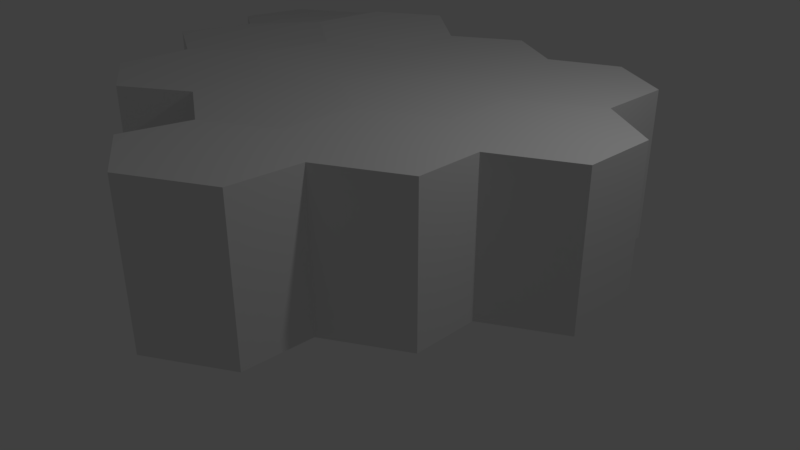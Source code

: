 # Source: hex12.blend  (saved by Blender 2.79.0; exported with 4.5.12 LTS)
import bpy
from mathutils import Matrix  # noqa: F401  (used for matrix-valued properties, if any)

bpy.ops.wm.read_factory_settings(use_empty=True)
scene = bpy.context.scene
scene.name = 'Scene'

# ---- collections
col_collection_1 = bpy.data.collections.new('Collection 1'); scene.collection.children.link(col_collection_1)

# ---- world
world_world = bpy.data.worlds.new('World'); scene.world = world_world
world_world.color = (0.05088, 0.05088, 0.05088)
world_world.use_sun_shadow = False
world_world.sun_shadow_jitter_overblur = 0.0
world_world.cycles.sampling_method = 'MANUAL'

# ---- cameras
cam_camera = bpy.data.cameras.new('Camera')
cam_camera.clip_end = 100.0
cam_camera.lens = 35.0
cam_camera.sensor_width = 32.0
cam_camera.sensor_height = 18.0
cam_camera.ortho_scale = 7.314
cam_camera.dof.focus_distance = 0.0
cam_camera.dof.aperture_fstop = 128.0

# ---- lights
light_lamp = bpy.data.lights.new('Lamp', 'POINT')
light_lamp.transmission_factor = 0.0
light_lamp.cutoff_distance = 30.0
light_lamp.energy = 100.0
light_lamp.shadow_buffer_clip_start = 1.001
light_lamp.shadow_soft_size = 0.1
light_lamp.shadow_maximum_resolution = 0.006
light_lamp.use_absolute_resolution = True

# ---- meshes
me_base3_007 = bpy.data.meshes.new('base3.007')
me_base3_007.from_pydata([(0.3585, 0.104, -1.436), (0.3585, 2.104, -1.436), (1.221, 2.085, -1.088), (1.221, 0.08469, -1.088), (1.257, 2.122, -0.1385), (1.257, 0.1221, -0.1385), (0.3424, 2.168, 0.489), (0.3424, 0.1681, 0.489), (-0.5237, 2.168, -0.01101), (-0.5237, 0.1681, -0.01101), (-0.5075, 2.104, -0.9356), (-0.5075, 0.104, -0.9356)], [], [(0, 1, 2, 3), (3, 2, 4, 5), (5, 4, 6, 7), (7, 6, 8, 9), (2, 1, 10, 8, 6, 4), (9, 8, 10, 11), (11, 10, 1, 0), (3, 5, 7, 9, 11, 0)])
me_base3_007.polygons.foreach_set('use_smooth', [True] * 8)
_k = set([(0, 1), (0, 3), (0, 11), (1, 2), (1, 10), (2, 3), (2, 4), (3, 5), (4, 5), (4, 6), (5, 7), (6, 7), (6, 8), (7, 9), (8, 9), (8, 10), (9, 11), (10, 11)])
me_base3_007.attributes.new('sharp_edge', 'BOOLEAN', 'EDGE').data.foreach_set('value', [ (min(e.vertices), max(e.vertices)) in _k for e in me_base3_007.edges])
me_base3_007.use_remesh_preserve_volume = False
me_base3_007.use_remesh_preserve_attributes = False
me_base3_007.use_mirror_vertex_groups = False
me_base3_007.update()
me_base3_007.normals_split_custom_set([tuple(v) for v in zip(*[iter([0.3739, 0.0, -0.9275, 0.3739, 0.0, -0.9275, 0.3739, 0.0, -0.9275, 0.3739, 0.0, -0.9275, 0.9993, 0.0, -0.03745, 0.9993, 0.0, -0.03745, 0.9993, 0.0, -0.03745, 0.9993, 0.0, -0.03745, 0.5659, 0.0, 0.8245, 0.5659, 0.0, 0.8245, 0.5659, 0.0, 0.8245, 0.5659, 0.0, 0.8245, -0.5, 0.0, 0.866, -0.5, 0.0, 0.866, -0.5, 0.0, 0.866, -0.5, 0.0, 0.866, 0.01583, 0.9991, -0.04013, 0.01583, 0.9991, -0.04013, 0.01583, 0.9991, -0.04013, 0.01583, 0.9991, -0.04013, 0.01583, 0.9991, -0.04013, 0.01583, 0.9991, -0.04013, -0.9998, 0.0, -0.01751, -0.9998, 0.0, -0.01751, -0.9998, 0.0, -0.01751, -0.9998, 0.0, -0.01751, -0.5, 0.0, -0.866, -0.5, 0.0, -0.866, -0.5, 0.0, -0.866, -0.5, 0.0, -0.866, -0.01583, -0.9991, 0.04013, -0.01583, -0.9991, 0.04013, -0.01583, -0.9991, 0.04013, -0.01583, -0.9991, 0.04013, -0.01583, -0.9991, 0.04013, -0.01583, -0.9991, 0.04013])] * 3)])
me_base3_006 = bpy.data.meshes.new('base3.006')
me_base3_006.from_pydata([(0.3941, 0.1414, -1.486), (0.3941, 2.141, -1.486), (1.232, 2.122, -1.014), (1.232, 0.1221, -1.014), (1.257, 2.122, -0.1385), (1.257, 0.1221, -0.1385), (0.3424, 2.168, 0.489), (0.3424, 0.1681, 0.489), (-0.5201, 2.187, 0.1413), (-0.5201, 0.1874, 0.1413), (-0.5201, 2.187, -0.8587), (-0.5201, 0.1874, -0.8587)], [], [(0, 1, 2, 3), (3, 2, 4, 5), (5, 4, 6, 7), (7, 6, 8, 9), (2, 1, 10, 8, 6, 4), (9, 8, 10, 11), (11, 10, 1, 0), (3, 5, 7, 9, 11, 0)])
me_base3_006.polygons.foreach_set('use_smooth', [True] * 8)
_k = set([(0, 1), (0, 3), (0, 11), (1, 2), (1, 10), (2, 3), (2, 4), (3, 5), (4, 5), (4, 6), (5, 7), (6, 7), (6, 8), (7, 9), (8, 9), (8, 10), (9, 11), (10, 11)])
me_base3_006.attributes.new('sharp_edge', 'BOOLEAN', 'EDGE').data.foreach_set('value', [ (min(e.vertices), max(e.vertices)) in _k for e in me_base3_006.edges])
me_base3_006.use_remesh_preserve_volume = False
me_base3_006.use_remesh_preserve_attributes = False
me_base3_006.use_mirror_vertex_groups = False
me_base3_006.update()
me_base3_006.normals_split_custom_set([tuple(v) for v in zip(*[iter([0.4912, 0.0, -0.8711, 0.4912, 0.0, -0.8711, 0.4912, 0.0, -0.8711, 0.4912, 0.0, -0.8711, 0.9996, 0.0, -0.02775, 0.9996, 0.0, -0.02775, 0.9996, 0.0, -0.02775, 0.9996, 0.0, -0.02775, 0.5659, -2.228e-08, 0.8245, 0.5659, -2.228e-08, 0.8245, 0.5659, -2.228e-08, 0.8245, 0.5659, -2.228e-08, 0.8245, -0.3739, -1.334e-08, 0.9275, -0.3739, -1.334e-08, 0.9275, -0.3739, -1.334e-08, 0.9275, -0.3739, -1.334e-08, 0.9275, 0.03591, 0.9993, -0.008678, 0.03591, 0.9993, -0.008678, 0.03591, 0.9993, -0.008678, 0.03591, 0.9993, -0.008678, 0.03591, 0.9993, -0.008678, 0.03591, 0.9993, -0.008678, -1.0, 0.0, 0.0, -1.0, 0.0, 0.0, -1.0, 0.0, 0.0, -1.0, 0.0, 0.0, -0.5659, 0.0, -0.8245, -0.5659, 0.0, -0.8245, -0.5659, 0.0, -0.8245, -0.5659, 0.0, -0.8245, -0.03591, -0.9993, 0.008678, -0.03591, -0.9993, 0.008678, -0.03591, -0.9993, 0.008678, -0.03591, -0.9993, 0.008678, -0.03591, -0.9993, 0.008678, -0.03591, -0.9993, 0.008678])] * 3)])
me_base3_005 = bpy.data.meshes.new('base3.005')
me_base3_005.from_pydata([(0.474, 0.1734, -1.574), (0.474, 2.173, -1.574), (1.257, 2.122, -1.138), (1.257, 0.1221, -1.138), (1.257, 2.122, -0.1385), (1.257, 0.1221, -0.1385), (0.3424, 2.168, 0.489), (0.3424, 0.1681, 0.489), (-0.4958, 2.187, 0.01638), (-0.4958, 0.1874, 0.01638), (-0.4958, 2.187, -0.9836), (-0.4958, 0.1874, -0.9836)], [], [(0, 1, 2, 3), (3, 2, 4, 5), (5, 4, 6, 7), (7, 6, 8, 9), (2, 1, 10, 8, 6, 4), (9, 8, 10, 11), (11, 10, 1, 0), (3, 5, 7, 9, 11, 0)])
me_base3_005.polygons.foreach_set('use_smooth', [True] * 8)
_k = set([(0, 1), (0, 3), (0, 11), (1, 2), (1, 10), (2, 3), (2, 4), (3, 5), (4, 5), (4, 6), (5, 7), (6, 7), (6, 8), (7, 9), (8, 9), (8, 10), (9, 11), (10, 11)])
me_base3_005.attributes.new('sharp_edge', 'BOOLEAN', 'EDGE').data.foreach_set('value', [ (min(e.vertices), max(e.vertices)) in _k for e in me_base3_005.edges])
me_base3_005.use_remesh_preserve_volume = False
me_base3_005.use_remesh_preserve_attributes = False
me_base3_005.use_mirror_vertex_groups = False
me_base3_005.update()
me_base3_005.normals_split_custom_set([tuple(v) for v in zip(*[iter([0.4861, -3.328e-08, -0.8739, 0.4861, -3.328e-08, -0.8739, 0.4861, -3.328e-08, -0.8739, 0.4861, -3.328e-08, -0.8739, 1.0, 0.0, 0.0, 1.0, 0.0, 0.0, 1.0, 0.0, 0.0, 1.0, 0.0, 0.0, 0.5659, 0.0, 0.8245, 0.5659, 0.0, 0.8245, 0.5659, 0.0, 0.8245, 0.5659, 0.0, 0.8245, -0.4912, -4.799e-10, 0.8711, -0.4912, -4.799e-10, 0.8711, -0.4912, -4.799e-10, 0.8711, -0.4912, -4.799e-10, 0.8711, 0.03753, 0.9993, 0.003345, 0.03753, 0.9993, 0.003345, 0.03753, 0.9993, 0.003345, 0.03753, 0.9993, 0.003345, 0.03753, 0.9993, 0.003345, 0.03753, 0.9993, 0.003345, -1.0, 1.258e-10, 0.0, -1.0, 1.258e-10, 0.0, -1.0, 1.258e-10, 0.0, -1.0, 1.258e-10, 0.0, -0.5198, -1.279e-08, -0.8543, -0.5198, -1.279e-08, -0.8543, -0.5198, -1.279e-08, -0.8543, -0.5198, -1.279e-08, -0.8543, -0.03753, -0.9993, -0.003345, -0.03753, -0.9993, -0.003345, -0.03753, -0.9993, -0.003345, -0.03753, -0.9993, -0.003345, -0.03753, -0.9993, -0.003345, -0.03753, -0.9993, -0.003345])] * 3)])
me_base3_004 = bpy.data.meshes.new('base3.004')
me_base3_004.from_pydata([(0.3905, 0.1221, -1.638), (0.3905, 2.122, -1.638), (1.257, 2.122, -1.138), (1.257, 0.1221, -1.138), (1.257, 2.122, -0.1385), (1.257, 0.1221, -0.1385), (0.2867, 2.136, 0.4516), (0.2867, 0.1361, 0.4516), (-0.5793, 2.136, -0.04837), (-0.5793, 0.1361, -0.04837), (-0.4489, 2.14, -1.176), (-0.4489, 0.1401, -1.176)], [], [(0, 1, 2, 3), (3, 2, 4, 5), (5, 4, 6, 7), (7, 6, 8, 9), (2, 1, 10, 8, 6, 4), (9, 8, 10, 11), (11, 10, 1, 0), (3, 5, 7, 9, 11, 0)])
me_base3_004.polygons.foreach_set('use_smooth', [True] * 8)
_k = set([(0, 1), (0, 3), (0, 11), (1, 2), (1, 10), (2, 3), (2, 4), (3, 5), (4, 5), (4, 6), (5, 7), (6, 7), (6, 8), (7, 9), (8, 9), (8, 10), (9, 11), (10, 11)])
me_base3_004.attributes.new('sharp_edge', 'BOOLEAN', 'EDGE').data.foreach_set('value', [ (min(e.vertices), max(e.vertices)) in _k for e in me_base3_004.edges])
me_base3_004.use_remesh_preserve_volume = False
me_base3_004.use_remesh_preserve_attributes = False
me_base3_004.use_mirror_vertex_groups = False
me_base3_004.update()
me_base3_004.normals_split_custom_set([tuple(v) for v in zip(*[iter([0.5, 0.0, -0.866, 0.5, 0.0, -0.866, 0.5, 0.0, -0.866, 0.5, 0.0, -0.866, 1.0, 3.432e-09, 0.0, 1.0, 3.432e-09, 0.0, 1.0, 3.432e-09, 0.0, 1.0, 3.432e-09, 0.0, 0.5198, 1.689e-08, 0.8543, 0.5198, 1.689e-08, 0.8543, 0.5198, 1.689e-08, 0.8543, 0.5198, 1.689e-08, 0.8543, -0.5, -1.236e-08, 0.866, -0.5, -1.236e-08, 0.866, -0.5, -1.236e-08, 0.866, -0.5, -1.236e-08, 0.866, 0.008993, 1.0, -0.003315, 0.008993, 1.0, -0.003315, 0.008993, 1.0, -0.003315, 0.008993, 1.0, -0.003315, 0.008993, 1.0, -0.003315, 0.008993, 1.0, -0.003315, -0.9934, -2.685e-09, -0.1149, -0.9934, -2.685e-09, -0.1149, -0.9934, -2.685e-09, -0.1149, -0.9934, -2.685e-09, -0.1149, -0.4828, -2.575e-08, -0.8757, -0.4828, -2.575e-08, -0.8757, -0.4828, -2.575e-08, -0.8757, -0.4828, -2.575e-08, -0.8757, -0.008993, -1.0, 0.003315, -0.008993, -1.0, 0.003315, -0.008993, -1.0, 0.003315, -0.008993, -1.0, 0.003315, -0.008993, -1.0, 0.003315, -0.008993, -1.0, 0.003315])] * 3)])
me_base3_003 = bpy.data.meshes.new('base3.003')
me_base3_003.from_pydata([(0.3905, 0.1221, -1.638), (0.3905, 2.122, -1.638), (1.304, 2.354, -1.224), (1.304, 0.3542, -1.224), (1.209, 2.35, -0.1541), (1.209, 0.3502, -0.1541), (0.1594, 2.231, 0.4094), (0.1594, 0.2313, 0.4094), (-0.5237, 2.168, -0.01101), (-0.5237, 0.1681, -0.01101), (-0.4608, 2.131, -1.067), (-0.4608, 0.1307, -1.067)], [], [(0, 1, 2, 3), (3, 2, 4, 5), (5, 4, 6, 7), (7, 6, 8, 9), (2, 1, 10, 8, 6, 4), (9, 8, 10, 11), (11, 10, 1, 0), (3, 5, 7, 9, 11, 0)])
me_base3_003.polygons.foreach_set('use_smooth', [True] * 8)
_k = set([(0, 1), (0, 3), (0, 11), (1, 2), (1, 10), (2, 3), (2, 4), (3, 5), (4, 5), (4, 6), (5, 7), (6, 7), (6, 8), (7, 9), (8, 9), (8, 10), (9, 11), (10, 11)])
me_base3_003.attributes.new('sharp_edge', 'BOOLEAN', 'EDGE').data.foreach_set('value', [ (min(e.vertices), max(e.vertices)) in _k for e in me_base3_003.edges])
me_base3_003.use_remesh_preserve_volume = False
me_base3_003.use_remesh_preserve_attributes = False
me_base3_003.use_mirror_vertex_groups = False
me_base3_003.update()
me_base3_003.normals_split_custom_set([tuple(v) for v in zip(*[iter([0.413, -3.291e-08, -0.9107, 0.413, -3.291e-08, -0.9107, 0.413, -3.291e-08, -0.9107, 0.413, -3.291e-08, -0.9107, 0.9961, 1.676e-08, 0.08829, 0.9961, 1.676e-08, 0.08829, 0.9961, 1.676e-08, 0.08829, 0.9961, 1.676e-08, 0.08829, 0.4732, 1.904e-08, 0.881, 0.4732, 1.904e-08, 0.881, 0.4732, 1.904e-08, 0.881, 0.4732, 1.904e-08, 0.881, -0.5241, 1.858e-08, 0.8516, -0.5241, 1.858e-08, 0.8516, -0.5241, 1.858e-08, 0.8516, -0.5241, 1.858e-08, 0.8516, -0.1196, 0.9915, -0.05162, -0.1196, 0.9915, -0.05162, -0.1196, 0.9915, -0.05162, -0.1196, 0.9915, -0.05162, -0.1196, 0.9915, -0.05162, -0.1196, 0.9915, -0.05162, -0.9982, 0.0, -0.05939, -0.9982, 0.0, -0.05939, -0.9982, 0.0, -0.05939, -0.9982, 0.0, -0.05939, -0.5572, 0.0, -0.8304, -0.5572, 0.0, -0.8304, -0.5572, 0.0, -0.8304, -0.5572, 0.0, -0.8304, 0.1196, -0.9915, 0.05162, 0.1196, -0.9915, 0.05162, 0.1196, -0.9915, 0.05162, 0.1196, -0.9915, 0.05162, 0.1196, -0.9915, 0.05162, 0.1196, -0.9915, 0.05162])] * 3)])
me_base2_001 = bpy.data.meshes.new('base2.001')
me_base2_001.from_pydata([(-1.14, 0.2496, -1.747), (-1.14, 2.25, -1.747), (-0.3015, 2.2, -1.208), (-0.3015, 0.1996, -1.208), (-0.4253, 2.246, -0.0859), (-0.4253, 0.2456, -0.0859), (-1.248, 2.22, 0.4883), (-1.248, 0.2202, 0.4883), (-2.313, 2.177, -0.06186), (-2.313, 0.1767, -0.06186), (-2.189, 2.131, -1.184), (-2.189, 0.1307, -1.184)], [], [(0, 1, 2, 3), (3, 2, 4, 5), (5, 4, 6, 7), (7, 6, 8, 9), (9, 8, 10, 11), (11, 10, 1, 0), (11, 0, 3, 5, 7, 9), (10, 8, 6, 4, 2, 1)])
me_base2_001.polygons.foreach_set('use_smooth', [True] * 8)
_k = set([(0, 1), (0, 3), (0, 11), (1, 2), (1, 10), (2, 3), (2, 4), (3, 5), (4, 5), (4, 6), (5, 7), (6, 7), (6, 8), (7, 9), (8, 9), (8, 10), (9, 11), (10, 11)])
me_base2_001.attributes.new('sharp_edge', 'BOOLEAN', 'EDGE').data.foreach_set('value', [ (min(e.vertices), max(e.vertices)) in _k for e in me_base2_001.edges])
me_base2_001.materials.append(None)
me_base2_001.use_remesh_preserve_volume = False
me_base2_001.use_remesh_preserve_attributes = False
me_base2_001.use_mirror_vertex_groups = False
me_base2_001.update()
me_base2_001.normals_split_custom_set([tuple(v) for v in zip(*[iter([0.5412, 0.0, -0.8409, 0.5412, 0.0, -0.8409, 0.5412, 0.0, -0.8409, 0.5412, 0.0, -0.8409, 0.994, 0.0, 0.1097, 0.994, 0.0, 0.1097, 0.994, 0.0, 0.1097, 0.994, 0.0, 0.1097, 0.5723, 1.117e-08, 0.8201, 0.5723, 1.117e-08, 0.8201, 0.5723, 1.117e-08, 0.8201, 0.5723, 1.117e-08, 0.8201, -0.4591, -2.846e-08, 0.8884, -0.4591, -2.846e-08, 0.8884, -0.4591, -2.846e-08, 0.8884, -0.4591, -2.846e-08, 0.8884, -0.994, 0.0, -0.1097, -0.994, 0.0, -0.1097, -0.994, 0.0, -0.1097, -0.994, 0.0, -0.1097, -0.4732, 0.0, -0.881, -0.4732, 0.0, -0.881, -0.4732, 0.0, -0.881, -0.4732, 0.0, -0.881, 0.0366, -0.9993, 0.00747, 0.0366, -0.9993, 0.00747, 0.0366, -0.9993, 0.00747, 0.0366, -0.9993, 0.00747, 0.0366, -0.9993, 0.00747, 0.0366, -0.9993, 0.00747, -0.0366, 0.9993, -0.00747, -0.0366, 0.9993, -0.00747, -0.0366, 0.9993, -0.00747, -0.0366, 0.9993, -0.00747, -0.0366, 0.9993, -0.00747, -0.0366, 0.9993, -0.00747])] * 3)])
me_base3_002 = bpy.data.meshes.new('base3.002')
me_base3_002.from_pydata([(0.3905, 0.1221, -1.638), (0.3905, 2.122, -1.638), (1.275, 2.081, -0.9684), (1.275, 0.08073, -0.9684), (1.18, 2.077, 0.1019), (1.18, 0.07669, 0.1019), (0.2825, 2.077, 0.5426), (0.2825, 0.07669, 0.5426), (-0.5557, 2.127, 0.003067), (-0.5557, 0.1267, 0.003067), (-0.4608, 2.131, -1.067), (-0.4608, 0.1307, -1.067)], [], [(0, 1, 2, 3), (3, 2, 4, 5), (5, 4, 6, 7), (7, 6, 8, 9), (2, 1, 10, 8, 6, 4), (9, 8, 10, 11), (11, 10, 1, 0), (3, 5, 7, 9, 11, 0)])
me_base3_002.polygons.foreach_set('use_smooth', [True] * 8)
_k = set([(0, 1), (0, 3), (0, 11), (1, 2), (1, 10), (2, 3), (2, 4), (3, 5), (4, 5), (4, 6), (5, 7), (6, 7), (6, 8), (7, 9), (8, 9), (8, 10), (9, 11), (10, 11)])
me_base3_002.attributes.new('sharp_edge', 'BOOLEAN', 'EDGE').data.foreach_set('value', [ (min(e.vertices), max(e.vertices)) in _k for e in me_base3_002.edges])
me_base3_002.use_remesh_preserve_volume = False
me_base3_002.use_remesh_preserve_attributes = False
me_base3_002.use_mirror_vertex_groups = False
me_base3_002.update()
me_base3_002.normals_split_custom_set([tuple(v) for v in zip(*[iter([0.6038, -1.477e-08, -0.7971, 0.6038, -1.477e-08, -0.7971, 0.6038, -1.477e-08, -0.7971, 0.6038, -1.477e-08, -0.7971, 0.9961, 1.637e-08, 0.08829, 0.9961, 1.637e-08, 0.08829, 0.9961, 1.637e-08, 0.08829, 0.9961, 1.637e-08, 0.08829, 0.4407, 0.0, 0.8977, 0.4407, 0.0, 0.8977, 0.4407, 0.0, 0.8977, 0.4407, 0.0, 0.8977, -0.5412, -8.826e-09, 0.8409, -0.5412, -8.826e-09, 0.8409, -0.5412, -8.826e-09, 0.8409, -0.5412, -8.826e-09, 0.8409, 0.0278, 0.9995, 0.01693, 0.0278, 0.9995, 0.01693, 0.0278, 0.9995, 0.01693, 0.0278, 0.9995, 0.01693, 0.0278, 0.9995, 0.01693, 0.0278, 0.9995, 0.01693, -0.9961, -2.172e-09, -0.08829, -0.9961, -2.172e-09, -0.08829, -0.9961, -2.172e-09, -0.08829, -0.9961, -2.172e-09, -0.08829, -0.5572, -2.362e-08, -0.8304, -0.5572, -2.362e-08, -0.8304, -0.5572, -2.362e-08, -0.8304, -0.5572, -2.362e-08, -0.8304, -0.0278, -0.9995, -0.01693, -0.0278, -0.9995, -0.01693, -0.0278, -0.9995, -0.01693, -0.0278, -0.9995, -0.01693, -0.0278, -0.9995, -0.01693, -0.0278, -0.9995, -0.01693])] * 3)])
me_base3_001 = bpy.data.meshes.new('base3.001')
me_base3_001.from_pydata([(0.3905, 0.1221, -1.638), (0.3905, 2.122, -1.638), (1.257, 2.122, -1.138), (1.257, 0.1221, -1.138), (1.126, 2.118, -0.01115), (1.126, 0.118, -0.01115), (0.2748, 2.127, 0.5601), (0.2748, 0.1267, 0.5601), (-0.5557, 2.127, 0.003067), (-0.5557, 0.1267, 0.003067), (-0.4608, 2.131, -1.067), (-0.4608, 0.1307, -1.067)], [], [(0, 1, 2, 3), (3, 2, 4, 5), (5, 4, 6, 7), (7, 6, 8, 9), (2, 1, 10, 8, 6, 4), (9, 8, 10, 11), (11, 10, 1, 0), (3, 5, 7, 9, 11, 0)])
me_base3_001.polygons.foreach_set('use_smooth', [True] * 8)
_k = set([(0, 1), (0, 3), (0, 11), (1, 2), (1, 10), (2, 3), (2, 4), (3, 5), (4, 5), (4, 6), (5, 7), (6, 7), (6, 8), (7, 9), (8, 9), (8, 10), (9, 11), (10, 11)])
me_base3_001.attributes.new('sharp_edge', 'BOOLEAN', 'EDGE').data.foreach_set('value', [ (min(e.vertices), max(e.vertices)) in _k for e in me_base3_001.edges])
me_base3_001.use_remesh_preserve_volume = False
me_base3_001.use_remesh_preserve_attributes = False
me_base3_001.use_mirror_vertex_groups = False
me_base3_001.update()
me_base3_001.normals_split_custom_set([tuple(v) for v in zip(*[iter([0.5, -3.019e-08, -0.866, 0.5, -3.019e-08, -0.866, 0.5, -3.019e-08, -0.866, 0.5, -3.019e-08, -0.866, 0.9934, 1.571e-08, 0.1149, 0.9934, 1.571e-08, 0.1149, 0.9934, 1.571e-08, 0.1149, 0.9934, 1.571e-08, 0.1149, 0.5572, -1.453e-08, 0.8304, 0.5572, -1.453e-08, 0.8304, 0.5572, -1.453e-08, 0.8304, 0.5572, -1.453e-08, 0.8304, -0.557, -8.798e-09, 0.8305, -0.557, -8.798e-09, 0.8305, -0.557, -8.798e-09, 0.8305, -0.557, -8.798e-09, 0.8305, 0.00507, 1.0, 0.0001877, 0.00507, 1.0, 0.0001877, 0.00507, 1.0, 0.0001877, 0.00507, 1.0, 0.0001877, 0.00507, 1.0, 0.0001877, 0.00507, 1.0, 0.0001877, -0.9961, -2.172e-09, -0.08829, -0.9961, -2.172e-09, -0.08829, -0.9961, -2.172e-09, -0.08829, -0.9961, -2.172e-09, -0.08829, -0.5572, -2.362e-08, -0.8304, -0.5572, -2.362e-08, -0.8304, -0.5572, -2.362e-08, -0.8304, -0.5572, -2.362e-08, -0.8304, -0.00507, -1.0, -0.0001877, -0.00507, -1.0, -0.0001877, -0.00507, -1.0, -0.0001877, -0.00507, -1.0, -0.0001877, -0.00507, -1.0, -0.0001877, -0.00507, -1.0, -0.0001877])] * 3)])
me_base1_001 = bpy.data.meshes.new('base1.001')
me_base1_001.from_pydata([(-0.5669, 0.1935, -0.08519), (-0.5669, 2.194, -0.08519), (0.3562, 2.185, 0.4657), (0.3562, 0.1849, 0.4657), (0.3562, 2.185, 1.466), (0.3562, 0.1849, 1.466), (-0.5237, 2.168, 1.989), (-0.5237, 0.1681, 1.989), (-1.39, 2.168, 1.489), (-1.39, 0.1681, 1.489), (-1.39, 2.168, 0.489), (-1.39, 0.1681, 0.489)], [], [(0, 1, 2, 3), (3, 2, 4, 5), (5, 4, 6, 7), (7, 6, 8, 9), (10, 8, 6, 4, 2, 1), (9, 8, 10, 11), (11, 10, 1, 0), (0, 3, 5, 7, 9, 11)])
me_base1_001.polygons.foreach_set('use_smooth', [True] * 8)
_k = set([(0, 1), (0, 3), (0, 11), (1, 2), (1, 10), (2, 3), (2, 4), (3, 5), (4, 5), (4, 6), (5, 7), (6, 7), (6, 8), (7, 9), (8, 9), (8, 10), (9, 11), (10, 11)])
me_base1_001.attributes.new('sharp_edge', 'BOOLEAN', 'EDGE').data.foreach_set('value', [ (min(e.vertices), max(e.vertices)) in _k for e in me_base1_001.edges])
me_base1_001.use_remesh_preserve_volume = False
me_base1_001.use_remesh_preserve_attributes = False
me_base1_001.use_mirror_vertex_groups = False
me_base1_001.update()
me_base1_001.normals_split_custom_set([tuple(v) for v in zip(*[iter([0.5124, 0.0, -0.8587, 0.5124, 0.0, -0.8587, 0.5124, 0.0, -0.8587, 0.5124, 0.0, -0.8587, 1.0, 1.755e-08, 0.0, 1.0, 1.755e-08, 0.0, 1.0, 1.755e-08, 0.0, 1.0, 1.755e-08, 0.0, 0.5112, 2.311e-07, 0.8595, 0.5112, 2.311e-07, 0.8595, 0.5112, 2.311e-07, 0.8595, 0.5112, 2.311e-07, 0.8595, -0.5, 0.0, 0.866, -0.5, 0.0, 0.866, -0.5, 0.0, 0.866, -0.5, 0.0, 0.866, -0.009528, 0.9999, 0.008409, -0.009528, 0.9999, 0.008409, -0.009528, 0.9999, 0.008409, -0.009528, 0.9999, 0.008409, -0.009528, 0.9999, 0.008409, -0.009528, 0.9999, 0.008409, -1.0, -2.071e-08, 1.192e-07, -1.0, -2.071e-08, 1.192e-07, -1.0, -2.071e-08, 1.192e-07, -1.0, -2.071e-08, 1.192e-07, -0.5723, 0.0, -0.8201, -0.5723, 0.0, -0.8201, -0.5723, 0.0, -0.8201, -0.5723, 0.0, -0.8201, 0.009527, -0.9999, -0.008409, 0.009527, -0.9999, -0.008409, 0.009527, -0.9999, -0.008409, 0.009527, -0.9999, -0.008409, 0.009527, -0.9999, -0.008409, 0.009527, -0.9999, -0.008409])] * 3)])
me_base1 = bpy.data.meshes.new('base1')
me_base1.from_pydata([(-0.5237, 0.1681, -0.01101), (-0.5237, 2.168, -0.01101), (0.3424, 2.168, 0.489), (0.3424, 0.1681, 0.489), (0.3424, 2.168, 1.489), (0.3424, 0.1681, 1.489), (-0.5237, 2.168, 1.989), (-0.5237, 0.1681, 1.989), (-1.39, 2.168, 1.489), (-1.39, 0.1681, 1.489), (-1.39, 2.168, 0.489), (-1.39, 0.1681, 0.489)], [], [(0, 1, 2, 3), (3, 2, 4, 5), (5, 4, 6, 7), (7, 6, 8, 9), (10, 8, 6, 4, 2, 1), (9, 8, 10, 11), (11, 10, 1, 0), (0, 3, 5, 7, 9, 11)])
me_base1.polygons.foreach_set('use_smooth', [True] * 8)
_k = set([(0, 1), (0, 3), (0, 11), (1, 2), (1, 10), (2, 3), (2, 4), (3, 5), (4, 5), (4, 6), (5, 7), (6, 7), (6, 8), (7, 9), (8, 9), (8, 10), (9, 11), (10, 11)])
me_base1.attributes.new('sharp_edge', 'BOOLEAN', 'EDGE').data.foreach_set('value', [ (min(e.vertices), max(e.vertices)) in _k for e in me_base1.edges])
me_base1.use_remesh_preserve_volume = False
me_base1.use_remesh_preserve_attributes = False
me_base1.use_mirror_vertex_groups = False
me_base1.update()
me_base1.normals_split_custom_set([tuple(v) for v in zip(*[iter([0.5, 0.0, -0.866, 0.5, 0.0, -0.866, 0.5, 0.0, -0.866, 0.5, 0.0, -0.866, 1.0, 0.0, 2.98e-08, 1.0, 0.0, 2.98e-08, 1.0, 0.0, 2.98e-08, 1.0, 0.0, 2.98e-08, 0.5, 0.0, 0.866, 0.5, 0.0, 0.866, 0.5, 0.0, 0.866, 0.5, 0.0, 0.866, -0.5, 2.621e-07, 0.866, -0.5, 2.621e-07, 0.866, -0.5, 2.621e-07, 0.866, -0.5, 2.621e-07, 0.866, 0.0, 1.0, -4.588e-08, 0.0, 1.0, -4.588e-08, 0.0, 1.0, -4.588e-08, 0.0, 1.0, -4.588e-08, 0.0, 1.0, -4.588e-08, 0.0, 1.0, -4.588e-08, -1.0, 0.0, 0.0, -1.0, 0.0, 0.0, -1.0, 0.0, 0.0, -1.0, 0.0, 0.0, -0.5, 0.0, -0.866, -0.5, 0.0, -0.866, -0.5, 0.0, -0.866, -0.5, 0.0, -0.866, 0.0, -1.0, 0.0, 0.0, -1.0, 0.0, 0.0, -1.0, 0.0, 0.0, -1.0, 0.0, 0.0, -1.0, 0.0, 0.0, -1.0, 0.0])] * 3)])
me_base3 = bpy.data.meshes.new('base3')
me_base3.from_pydata([(0.3905, 0.1221, -1.638), (0.3905, 2.122, -1.638), (1.257, 2.122, -1.138), (1.257, 0.1221, -1.138), (1.257, 2.122, -0.1385), (1.257, 0.1221, -0.1385), (0.3424, 2.168, 0.489), (0.3424, 0.1681, 0.489), (-0.5237, 2.168, -0.01101), (-0.5237, 0.1681, -0.01101), (-0.4608, 2.131, -1.067), (-0.4608, 0.1307, -1.067)], [], [(0, 1, 2, 3), (3, 2, 4, 5), (5, 4, 6, 7), (7, 6, 8, 9), (2, 1, 10, 8, 6, 4), (9, 8, 10, 11), (11, 10, 1, 0), (3, 5, 7, 9, 11, 0)])
me_base3.polygons.foreach_set('use_smooth', [True] * 8)
_k = set([(0, 1), (0, 3), (0, 11), (1, 2), (1, 10), (2, 3), (2, 4), (3, 5), (4, 5), (4, 6), (5, 7), (6, 7), (6, 8), (7, 9), (8, 9), (8, 10), (9, 11), (10, 11)])
me_base3.attributes.new('sharp_edge', 'BOOLEAN', 'EDGE').data.foreach_set('value', [ (min(e.vertices), max(e.vertices)) in _k for e in me_base3.edges])
me_base3.use_remesh_preserve_volume = False
me_base3.use_remesh_preserve_attributes = False
me_base3.use_mirror_vertex_groups = False
me_base3.update()
me_base3.normals_split_custom_set([tuple(v) for v in zip(*[iter([0.5, 0.0, -0.866, 0.5, 0.0, -0.866, 0.5, 0.0, -0.866, 0.5, 0.0, -0.866, 1.0, 0.0, 0.0, 1.0, 0.0, 0.0, 1.0, 0.0, 0.0, 1.0, 0.0, 0.0, 0.5659, 0.0, 0.8245, 0.5659, 0.0, 0.8245, 0.5659, 0.0, 0.8245, 0.5659, 0.0, 0.8245, -0.5, 0.0, 0.866, -0.5, 0.0, 0.866, -0.5, 0.0, 0.866, -0.5, 0.0, 0.866, 0.01446, 0.9997, -0.02013, 0.01446, 0.9997, -0.02013, 0.01446, 0.9997, -0.02013, 0.01446, 0.9997, -0.02013, 0.01446, 0.9997, -0.02013, 0.01446, 0.9997, -0.02013, -0.9982, 0.0, -0.05939, -0.9982, 0.0, -0.05939, -0.9982, 0.0, -0.05939, -0.9982, 0.0, -0.05939, -0.5572, 0.0, -0.8304, -0.5572, 0.0, -0.8304, -0.5572, 0.0, -0.8304, -0.5572, 0.0, -0.8304, -0.01446, -0.9997, 0.02013, -0.01446, -0.9997, 0.02013, -0.01446, -0.9997, 0.02013, -0.01446, -0.9997, 0.02013, -0.01446, -0.9997, 0.02013, -0.01446, -0.9997, 0.02013])] * 3)])
me_base2 = bpy.data.meshes.new('base2')
me_base2.from_pydata([(-1.291, 0.1307, -1.624), (-1.291, 2.131, -1.624), (-0.4608, 2.131, -1.067), (-0.4608, 0.1307, -1.067), (-0.5237, 2.168, -0.01101), (-0.5237, 0.1681, -0.01101), (-1.39, 2.168, 0.489), (-1.39, 0.1681, 0.489), (-2.313, 2.177, -0.06186), (-2.313, 0.1767, -0.06186), (-2.189, 2.131, -1.184), (-2.189, 0.1307, -1.184)], [], [(0, 1, 2, 3), (3, 2, 4, 5), (5, 4, 6, 7), (7, 6, 8, 9), (9, 8, 10, 11), (11, 10, 1, 0), (11, 0, 3, 5, 7, 9), (10, 8, 6, 4, 2, 1)])
me_base2.polygons.foreach_set('use_smooth', [True] * 8)
_k = set([(0, 1), (0, 3), (0, 11), (1, 2), (1, 10), (2, 3), (2, 4), (3, 5), (4, 5), (4, 6), (5, 7), (6, 7), (6, 8), (7, 9), (8, 9), (8, 10), (9, 11), (10, 11)])
me_base2.attributes.new('sharp_edge', 'BOOLEAN', 'EDGE').data.foreach_set('value', [ (min(e.vertices), max(e.vertices)) in _k for e in me_base2.edges])
me_base2.materials.append(None)
me_base2.use_remesh_preserve_volume = False
me_base2.use_remesh_preserve_attributes = False
me_base2.use_mirror_vertex_groups = False
me_base2.update()
me_base2.normals_split_custom_set([tuple(v) for v in zip(*[iter([0.557, 0.0, -0.8305, 0.557, 0.0, -0.8305, 0.557, 0.0, -0.8305, 0.557, 0.0, -0.8305, 0.9982, 0.0, 0.05939, 0.9982, 0.0, 0.05939, 0.9982, 0.0, 0.05939, 0.9982, 0.0, 0.05939, 0.5, 0.0, 0.866, 0.5, 0.0, 0.866, 0.5, 0.0, 0.866, 0.5, 0.0, 0.866, -0.5124, -4.008e-09, 0.8587, -0.5124, -4.008e-09, 0.8587, -0.5124, -4.008e-09, 0.8587, -0.5124, -4.008e-09, 0.8587, -0.994, 0.0, -0.1097, -0.994, 0.0, -0.1097, -0.994, 0.0, -0.1097, -0.994, 0.0, -0.1097, -0.4407, 0.0, -0.8977, -0.4407, 0.0, -0.8977, -0.4407, 0.0, -0.8977, -0.4407, 0.0, -0.8977, -0.003653, -0.9997, 0.02448, -0.003653, -0.9997, 0.02448, -0.003653, -0.9997, 0.02448, -0.003653, -0.9997, 0.02448, -0.003653, -0.9997, 0.02448, -0.003653, -0.9997, 0.02448, 0.003653, 0.9997, -0.02448, 0.003653, 0.9997, -0.02448, 0.003653, 0.9997, -0.02448, 0.003653, 0.9997, -0.02448, 0.003653, 0.9997, -0.02448, 0.003653, 0.9997, -0.02448])] * 3)])

# ---- objects
ob_cell_011 = bpy.data.objects.new('cell.011', me_base3_007)
ob_cell_010 = bpy.data.objects.new('cell.010', me_base3_006)
ob_cell_009 = bpy.data.objects.new('cell.009', me_base3_005)
ob_cell_008 = bpy.data.objects.new('cell.008', me_base3_004)
ob_cell_007 = bpy.data.objects.new('cell.007', me_base3_003)
ob_cell_006 = bpy.data.objects.new('cell.006', me_base2_001)
ob_cell_000 = bpy.data.objects.new('cell.000', me_base3_002)
ob_cell_5 = bpy.data.objects.new('cell.5', me_base3_001)
ob_cell_2 = bpy.data.objects.new('cell.2', me_base1_001)
ob_cell_1 = bpy.data.objects.new('cell.1', me_base1)
ob_cell_4 = bpy.data.objects.new('cell.4', me_base3)
ob_cell_3 = bpy.data.objects.new('cell.3', me_base2)
ob_lamp = bpy.data.objects.new('Lamp', light_lamp)
ob_camera = bpy.data.objects.new('Camera', cam_camera)

# ---- transforms, parenting, visibility, modifiers, constraints
ob_cell_011.location = (-0.01619, -2.925, 0.06409)
ob_cell_011.rotation_euler = (1.571, -0.0, 0.0)
ob_cell_011.lineart.crease_threshold = 0.0
ob_cell_010.location = (0.8624, -1.348, -0.01929)
ob_cell_010.rotation_euler = (1.571, -0.0, 0.0)
ob_cell_010.lineart.crease_threshold = 0.0
ob_cell_009.location = (1.752, 0.1548, -0.06529)
ob_cell_009.rotation_euler = (1.571, -0.0, 0.0)
ob_cell_009.lineart.crease_threshold = 0.0
ob_cell_008.location = (0.9698, 1.59, -0.01399)
ob_cell_008.rotation_euler = (1.571, -0.0, 0.0)
ob_cell_008.lineart.crease_threshold = 0.0
ob_cell_007.location = (-4.236, 1.569, -0.1695)
ob_cell_007.rotation_euler = (1.571, -0.0, 0.0)
ob_cell_007.lineart.crease_threshold = 0.0
ob_cell_006.location = (-1.887, -0.02404, -0.06895)
ob_cell_006.rotation_euler = (1.571, -0.0, 0.0)
ob_cell_006.lineart.crease_threshold = 0.0
ob_cell_000.location = (-2.471, 1.726, 0.05399)
ob_cell_000.rotation_euler = (1.571, -0.0, 0.0)
ob_cell_000.lineart.crease_threshold = 0.0
ob_cell_5.location = (-0.7356, 1.627, 0.004035)
ob_cell_5.rotation_euler = (1.571, -0.0, 0.0)
ob_cell_5.lineart.crease_threshold = 0.0
ob_cell_2.location = (-1.746, -0.02333, -0.01683)
ob_cell_2.rotation_euler = (1.571, -0.0, 0.0)
ob_cell_2.lineart.crease_threshold = 0.0
ob_cell_1.location = (0.0, 0.0, 0.0)
ob_cell_1.rotation_euler = (1.571, -0.0, 0.0)
ob_cell_1.lineart.crease_threshold = 0.0
ob_cell_4.location = (0.0, 0.0, 0.0)
ob_cell_4.rotation_euler = (1.571, -0.0, 0.0)
ob_cell_4.lineart.crease_threshold = 0.0
ob_cell_3.location = (0.0, 0.0, 0.0)
ob_cell_3.rotation_euler = (1.571, -0.0, 0.0)
ob_cell_3.lineart.crease_threshold = 0.0
ob_lamp.location = (4.076, 1.005, 5.904)
ob_lamp.rotation_euler = (0.6503, 0.05522, 1.866)
ob_lamp.lock_rotations_4d = False
ob_lamp.empty_display_type = 'ARROWS'
ob_lamp.color = (0.0, 0.0, 0.0, 0.0)
ob_lamp.lineart.crease_threshold = 0.0
ob_camera.location = (7.481, -6.508, 5.344)
ob_camera.rotation_euler = (1.109, 0.0, 0.8149)
ob_camera.lock_rotations_4d = False
ob_camera.empty_display_type = 'ARROWS'
ob_camera.color = (0.0, 0.0, 0.0, 0.0)
ob_camera.display_type = 'WIRE'
ob_camera.lineart.crease_threshold = 0.0

# ---- collection membership
col_collection_1.objects.link(ob_cell_011)
col_collection_1.objects.link(ob_cell_010)
col_collection_1.objects.link(ob_cell_009)
col_collection_1.objects.link(ob_cell_008)
col_collection_1.objects.link(ob_cell_007)
col_collection_1.objects.link(ob_cell_006)
col_collection_1.objects.link(ob_cell_000)
col_collection_1.objects.link(ob_cell_5)
col_collection_1.objects.link(ob_cell_2)
col_collection_1.objects.link(ob_cell_1)
col_collection_1.objects.link(ob_cell_4)
col_collection_1.objects.link(ob_cell_3)
col_collection_1.objects.link(ob_lamp)
col_collection_1.objects.link(ob_camera)

# ---- scene / render settings (as saved in the file)
scene.camera = ob_camera
scene.frame_start = 1; scene.frame_end = 250; scene.frame_set(1)
scene.render.engine = 'BLENDER_EEVEE_NEXT'
scene.render.resolution_percentage = 50
scene.render.dither_intensity = 0.0
scene.cycles.use_denoising = False
scene.cycles.samples = 128
scene.cycles.sampling_pattern = 'TABULATED_SOBOL'
scene.cycles.use_adaptive_sampling = False
scene.cycles.use_light_tree = False
scene.cycles.blur_glossy = 0.0
scene.cycles.sample_clamp_indirect = 0.0
scene.view_settings.view_transform = 'Standard'
bpy.context.view_layer.update()
